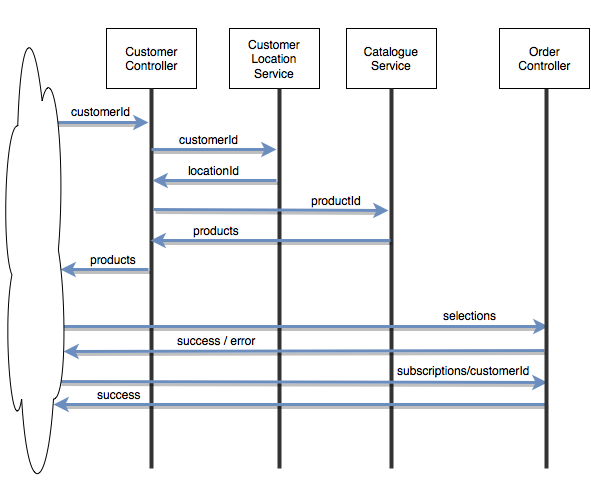

The diagram above was exported from draw.io. Its source (the exported page's mxGraphModel, read from the mxfile embedded in the PNG):
<mxGraphModel dx="954" dy="555" grid="1" gridSize="10" guides="1" tooltips="1" connect="1" arrows="1" fold="1" page="1" pageScale="1" pageWidth="826" pageHeight="1169" background="#ffffff" math="0" shadow="0">
  <root>
    <mxCell id="0" />
    <mxCell id="1" parent="0" />
    <mxCell id="2" value="Customer&lt;br&gt;Controller" style="whiteSpace=wrap;html=1;" parent="1" vertex="1">
      <mxGeometry x="200" y="70" width="90" height="60" as="geometry" />
    </mxCell>
    <mxCell id="3" value="Customer Location Service&lt;br&gt;" style="whiteSpace=wrap;html=1;" parent="1" vertex="1">
      <mxGeometry x="323" y="70" width="90" height="60" as="geometry" />
    </mxCell>
    <mxCell id="4" value="Catalogue Service&lt;br&gt;" style="whiteSpace=wrap;html=1;" parent="1" vertex="1">
      <mxGeometry x="440" y="70" width="90" height="60" as="geometry" />
    </mxCell>
    <mxCell id="6" value="" style="line;direction=south;html=1;strokeColor=#333333;" parent="1" vertex="1">
      <mxGeometry x="240" y="130" width="10" height="380" as="geometry" />
    </mxCell>
    <mxCell id="7" value="" style="line;direction=south;html=1;strokeColor=#333333;" parent="1" vertex="1">
      <mxGeometry x="368" y="130" width="10" height="380" as="geometry" />
    </mxCell>
    <mxCell id="8" value="" style="line;direction=south;html=1;strokeColor=#333333;" parent="1" vertex="1">
      <mxGeometry x="480" y="130" width="10" height="380" as="geometry" />
    </mxCell>
    <mxCell id="10" value="" style="endArrow=classic;html=1;plain-blue;shadow=1;strokeWidth=3;" parent="1" edge="1">
      <mxGeometry width="50" height="50" relative="1" as="geometry">
        <mxPoint x="132" y="164" as="sourcePoint" />
        <mxPoint x="242" y="164" as="targetPoint" />
      </mxGeometry>
    </mxCell>
    <mxCell id="11" value="customerId" style="text;html=1;resizable=0;points=[];align=center;verticalAlign=middle;labelBackgroundColor=#ffffff;" parent="10" vertex="1" connectable="0">
      <mxGeometry x="-0.3881" y="-2" relative="1" as="geometry">
        <mxPoint x="28" y="-14" as="offset" />
      </mxGeometry>
    </mxCell>
    <mxCell id="12" value="" style="endArrow=classic;html=1;strokeWidth=3;shadow=1;plain-blue" parent="1" edge="1">
      <mxGeometry x="245" y="191" width="50" height="50" as="geometry">
        <mxPoint x="245" y="191" as="sourcePoint" />
        <mxPoint x="370" y="191" as="targetPoint" />
      </mxGeometry>
    </mxCell>
    <mxCell id="13" value="customerId" style="text;html=1;resizable=0;points=[];align=center;verticalAlign=middle;labelBackgroundColor=#ffffff;" parent="12" vertex="1" connectable="0">
      <mxGeometry x="-0.3881" y="-2" relative="1" as="geometry">
        <mxPoint x="19" y="-13" as="offset" />
      </mxGeometry>
    </mxCell>
    <mxCell id="14" value="" style="endArrow=classic;html=1;entryX=0.348;entryY=0.4;entryPerimeter=0;strokeWidth=3;shadow=1;plain-blue" parent="1" edge="1">
      <mxGeometry x="130" y="211" width="50" height="50" as="geometry">
        <mxPoint x="370" y="222" as="sourcePoint" />
        <mxPoint x="246" y="222" as="targetPoint" />
      </mxGeometry>
    </mxCell>
    <mxCell id="15" value="locationId" style="text;html=1;resizable=0;points=[];align=center;verticalAlign=middle;labelBackgroundColor=#ffffff;" parent="14" vertex="1" connectable="0">
      <mxGeometry x="-0.3881" y="-2" relative="1" as="geometry">
        <mxPoint x="-25" y="-9" as="offset" />
      </mxGeometry>
    </mxCell>
    <mxCell id="16" value="" style="endArrow=classic;html=1;plain-blue;shadow=1;strokeWidth=3;" parent="1" edge="1">
      <mxGeometry x="247" y="251" width="50" height="50" as="geometry">
        <mxPoint x="247" y="251" as="sourcePoint" />
        <mxPoint x="482" y="252" as="targetPoint" />
      </mxGeometry>
    </mxCell>
    <mxCell id="17" value="productId" style="text;html=1;resizable=0;points=[];align=center;verticalAlign=middle;labelBackgroundColor=#ffffff;" parent="16" vertex="1" connectable="0">
      <mxGeometry x="-0.3881" y="-2" relative="1" as="geometry">
        <mxPoint x="111" y="-12" as="offset" />
      </mxGeometry>
    </mxCell>
    <mxCell id="19" value="" style="endArrow=classic;html=1;plain-blue;shadow=1;strokeWidth=3;entryX=0.661;entryY=0.3;entryPerimeter=0;" parent="1" edge="1">
      <mxGeometry x="250" y="250" width="50" height="50" as="geometry">
        <mxPoint x="484" y="282" as="sourcePoint" />
        <mxPoint x="244" y="282" as="targetPoint" />
      </mxGeometry>
    </mxCell>
    <mxCell id="20" value="products &lt;br&gt;" style="text;html=1;resizable=0;points=[];align=center;verticalAlign=middle;labelBackgroundColor=#ffffff;" parent="19" vertex="1" connectable="0">
      <mxGeometry x="-0.3881" y="-2" relative="1" as="geometry">
        <mxPoint x="-102" y="-9" as="offset" />
      </mxGeometry>
    </mxCell>
    <mxCell id="23" value="" style="endArrow=classic;html=1;entryX=0.626;entryY=0.3;entryPerimeter=0;plain-blue;shadow=1;strokeWidth=3;" parent="1" edge="1" target="22">
      <mxGeometry x="140" y="367" width="50" height="50" as="geometry">
        <mxPoint x="140" y="368" as="sourcePoint" />
        <mxPoint x="604" y="368" as="targetPoint" />
      </mxGeometry>
    </mxCell>
    <mxCell id="24" value="selections" style="text;html=1;resizable=0;points=[];align=center;verticalAlign=middle;labelBackgroundColor=#ffffff;" parent="23" vertex="1" connectable="0">
      <mxGeometry x="-0.3881" y="-2" relative="1" as="geometry">
        <mxPoint x="269" y="-14" as="offset" />
      </mxGeometry>
    </mxCell>
    <mxCell id="30" value="" style="endArrow=classic;html=1;plain-blue;shadow=1;strokeWidth=3;exitX=0.689;exitY=0.7;exitPerimeter=0;" parent="1" edge="1" source="22">
      <mxGeometry x="370" y="362" width="50" height="50" as="geometry">
        <mxPoint x="630" y="390" as="sourcePoint" />
        <mxPoint x="157" y="393" as="targetPoint" />
      </mxGeometry>
    </mxCell>
    <mxCell id="31" value="success / error&lt;br&gt;" style="text;html=1;resizable=0;points=[];align=center;verticalAlign=middle;labelBackgroundColor=#ffffff;" parent="30" vertex="1" connectable="0">
      <mxGeometry x="-0.3881" y="-2" relative="1" as="geometry">
        <mxPoint x="-181" y="-9" as="offset" />
      </mxGeometry>
    </mxCell>
    <mxCell id="33" value="" style="endArrow=classic;html=1;strokeWidth=3;shadow=1;plain-blue;" parent="1" edge="1">
      <mxGeometry x="37" y="294" width="50" height="50" as="geometry">
        <mxPoint x="242" y="311" as="sourcePoint" />
        <mxPoint x="154" y="311" as="targetPoint" />
      </mxGeometry>
    </mxCell>
    <mxCell id="34" value="products" style="text;html=1;resizable=0;points=[];align=center;verticalAlign=middle;labelBackgroundColor=#ffffff;" parent="33" vertex="1" connectable="0">
      <mxGeometry x="-0.3881" y="-2" relative="1" as="geometry">
        <mxPoint x="-9" y="-9" as="offset" />
      </mxGeometry>
    </mxCell>
    <mxCell id="37" value="" style="endArrow=classic;html=1;plain-blue;shadow=1;strokeWidth=3;entryX=0.846;entryY=0.815;entryPerimeter=0;exitX=0.832;exitY=0.5;exitPerimeter=0;" parent="1" edge="1" source="22">
      <mxGeometry x="370" y="411" width="50" height="50" as="geometry">
        <mxPoint x="603" y="446" as="sourcePoint" />
        <mxPoint x="147" y="446" as="targetPoint" />
      </mxGeometry>
    </mxCell>
    <mxCell id="38" value="success&lt;br&gt;" style="text;html=1;resizable=0;points=[];align=center;verticalAlign=middle;labelBackgroundColor=#ffffff;" parent="37" vertex="1" connectable="0">
      <mxGeometry x="-0.3881" y="-2" relative="1" as="geometry">
        <mxPoint x="-277" y="-9" as="offset" />
      </mxGeometry>
    </mxCell>
    <mxCell id="39" value="" style="endArrow=classic;html=1;entryX=0.774;entryY=0.4;entryPerimeter=0;plain-blue;shadow=1;strokeWidth=3;" parent="1" edge="1" target="22">
      <mxGeometry x="153" y="422" width="50" height="50" as="geometry">
        <mxPoint x="153" y="423" as="sourcePoint" />
        <mxPoint x="617" y="423" as="targetPoint" />
      </mxGeometry>
    </mxCell>
    <mxCell id="40" value="subscriptions/customerId" style="text;html=1;resizable=0;points=[];align=center;verticalAlign=middle;labelBackgroundColor=#ffffff;" parent="39" vertex="1" connectable="0">
      <mxGeometry x="-0.3881" y="-2" relative="1" as="geometry">
        <mxPoint x="255" y="-14" as="offset" />
      </mxGeometry>
    </mxCell>
    <mxCell id="27" value="" style="ellipse;shape=cloud;whiteSpace=wrap;html=1;" parent="1" vertex="1">
      <mxGeometry x="95" y="43" width="65" height="497" as="geometry" />
    </mxCell>
    <mxCell id="22" value="" style="line;direction=south;html=1;strokeColor=#333333;" parent="1" vertex="1">
      <mxGeometry x="635" y="130" width="10" height="380" as="geometry" />
    </mxCell>
    <mxCell id="21" value="Order&lt;br&gt;Controller" style="whiteSpace=wrap;html=1;" parent="1" vertex="1">
      <mxGeometry x="593" y="70" width="90" height="60" as="geometry" />
    </mxCell>
  </root>
</mxGraphModel>